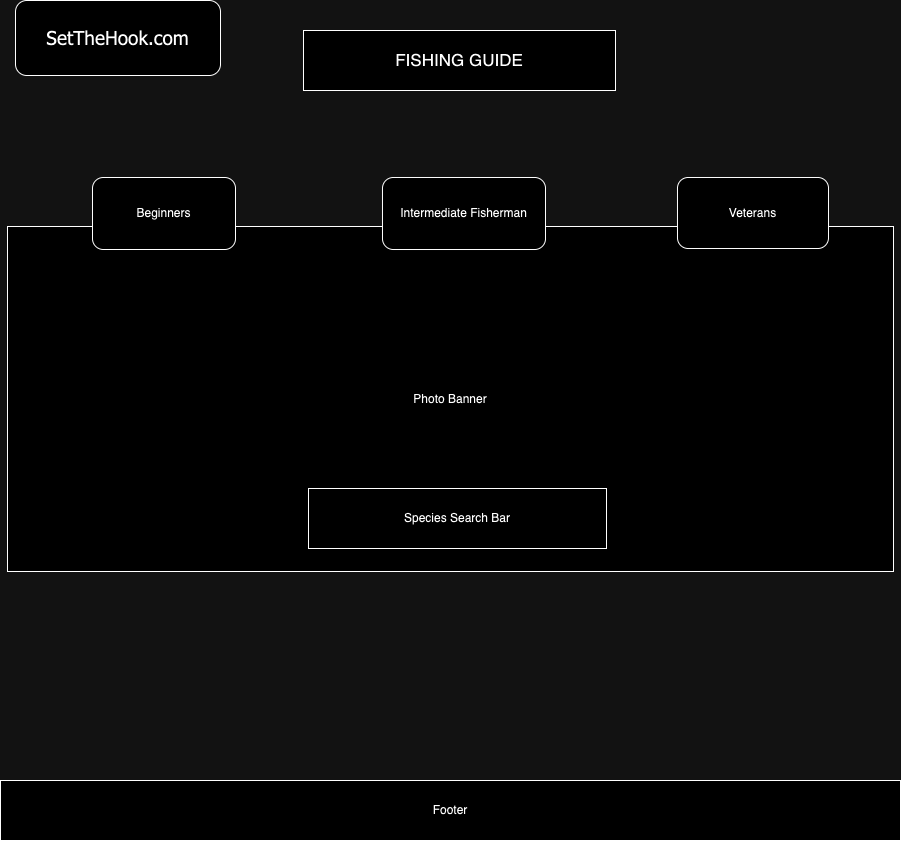

The diagram above was exported from draw.io. Its source (the exported page's mxGraphModel, read from the mxfile embedded in the PNG):
<mxGraphModel dx="2234" dy="1245" grid="0" gridSize="10" guides="1" tooltips="1" connect="1" arrows="1" fold="1" page="0" pageScale="1" pageWidth="850" pageHeight="1100" math="0" shadow="0">
  <root>
    <mxCell id="0" />
    <mxCell id="1" parent="0" />
    <mxCell id="koBsWp7LozmG7hiACTWt-1" value="SetTheHook.com" style="rounded=1;whiteSpace=wrap;html=1;fontSize=19;fontFamily=Tahoma;" vertex="1" parent="1">
      <mxGeometry x="-505" y="-212" width="205" height="75" as="geometry" />
    </mxCell>
    <mxCell id="koBsWp7LozmG7hiACTWt-2" value="Photo Banner" style="rounded=0;whiteSpace=wrap;html=1;" vertex="1" parent="1">
      <mxGeometry x="-513" y="14" width="886" height="345" as="geometry" />
    </mxCell>
    <mxCell id="koBsWp7LozmG7hiACTWt-3" value="Beginners" style="rounded=1;whiteSpace=wrap;html=1;" vertex="1" parent="1">
      <mxGeometry x="-428" y="-35" width="143" height="72" as="geometry" />
    </mxCell>
    <mxCell id="koBsWp7LozmG7hiACTWt-4" value="Intermediate Fisherman" style="rounded=1;whiteSpace=wrap;html=1;" vertex="1" parent="1">
      <mxGeometry x="-138" y="-35" width="163" height="72" as="geometry" />
    </mxCell>
    <mxCell id="koBsWp7LozmG7hiACTWt-5" value="Veterans" style="rounded=1;whiteSpace=wrap;html=1;" vertex="1" parent="1">
      <mxGeometry x="157" y="-35" width="151" height="71" as="geometry" />
    </mxCell>
    <mxCell id="koBsWp7LozmG7hiACTWt-6" value="FISHING GUIDE" style="rounded=0;whiteSpace=wrap;html=1;fontSize=17;" vertex="1" parent="1">
      <mxGeometry x="-217" y="-182" width="312" height="60" as="geometry" />
    </mxCell>
    <mxCell id="koBsWp7LozmG7hiACTWt-7" value="Footer" style="rounded=0;whiteSpace=wrap;html=1;" vertex="1" parent="1">
      <mxGeometry x="-520" y="568" width="900" height="60" as="geometry" />
    </mxCell>
    <mxCell id="koBsWp7LozmG7hiACTWt-11" value="Species Search Bar" style="rounded=0;whiteSpace=wrap;html=1;" vertex="1" parent="1">
      <mxGeometry x="-212" y="276" width="298" height="60" as="geometry" />
    </mxCell>
  </root>
</mxGraphModel>